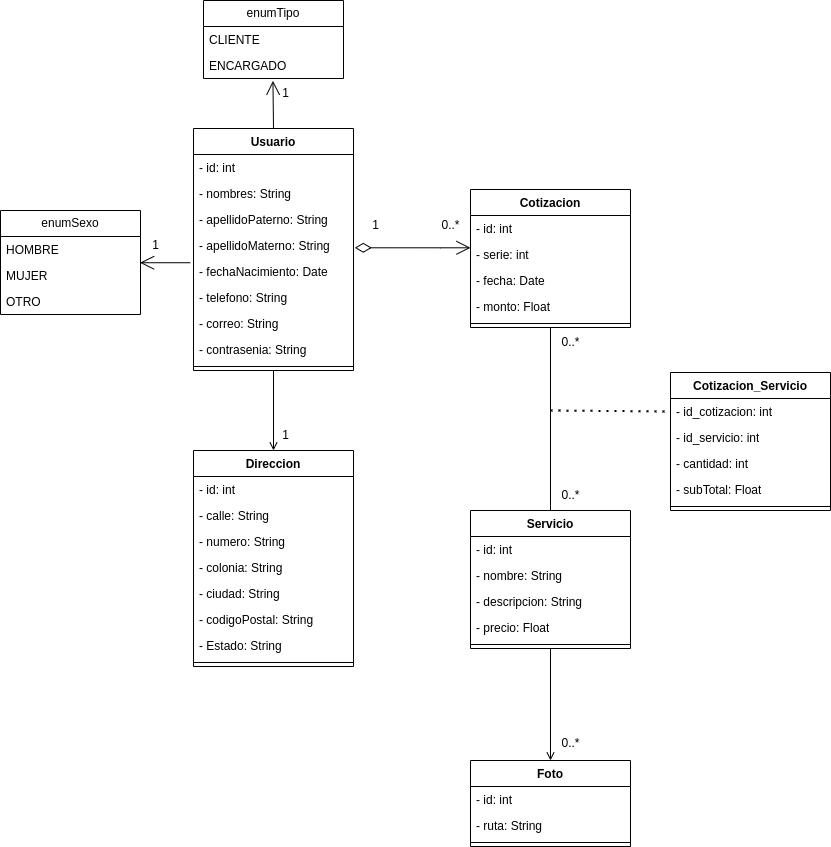

The diagram above was exported from draw.io. Its source (the exported page's mxGraphModel, read from the mxfile embedded in the PNG):
<mxGraphModel dx="1114" dy="658" grid="1" gridSize="10" guides="1" tooltips="1" connect="1" arrows="1" fold="1" page="1" pageScale="1" pageWidth="827" pageHeight="1169" math="0" shadow="0">
  <root>
    <mxCell id="0" />
    <mxCell id="1" parent="0" />
    <mxCell id="QnqvmEOHW77dUtJAw0-s-33" style="edgeStyle=orthogonalEdgeStyle;rounded=0;orthogonalLoop=1;jettySize=auto;html=1;endArrow=none;endFill=0;" parent="1" source="QnqvmEOHW77dUtJAw0-s-23" target="QnqvmEOHW77dUtJAw0-s-27" edge="1">
      <mxGeometry relative="1" as="geometry" />
    </mxCell>
    <mxCell id="QnqvmEOHW77dUtJAw0-s-23" value="Cotizacion" style="swimlane;fontStyle=1;align=center;verticalAlign=top;childLayout=stackLayout;horizontal=1;startSize=26;horizontalStack=0;resizeParent=1;resizeParentMax=0;resizeLast=0;collapsible=1;marginBottom=0;whiteSpace=wrap;html=1;" parent="1" vertex="1">
      <mxGeometry x="570" y="299" width="160" height="138" as="geometry" />
    </mxCell>
    <mxCell id="QnqvmEOHW77dUtJAw0-s-24" value="- id: int" style="text;strokeColor=none;fillColor=none;align=left;verticalAlign=top;spacingLeft=4;spacingRight=4;overflow=hidden;rotatable=0;points=[[0,0.5],[1,0.5]];portConstraint=eastwest;whiteSpace=wrap;html=1;" parent="QnqvmEOHW77dUtJAw0-s-23" vertex="1">
      <mxGeometry y="26" width="160" height="26" as="geometry" />
    </mxCell>
    <mxCell id="-lfUj2sFe_VdQwgG2QHx-47" value="- serie: int" style="text;strokeColor=none;fillColor=none;align=left;verticalAlign=top;spacingLeft=4;spacingRight=4;overflow=hidden;rotatable=0;points=[[0,0.5],[1,0.5]];portConstraint=eastwest;whiteSpace=wrap;html=1;" vertex="1" parent="QnqvmEOHW77dUtJAw0-s-23">
      <mxGeometry y="52" width="160" height="26" as="geometry" />
    </mxCell>
    <mxCell id="QnqvmEOHW77dUtJAw0-s-117" value="- fecha: Date" style="text;strokeColor=none;fillColor=none;align=left;verticalAlign=top;spacingLeft=4;spacingRight=4;overflow=hidden;rotatable=0;points=[[0,0.5],[1,0.5]];portConstraint=eastwest;whiteSpace=wrap;html=1;" parent="QnqvmEOHW77dUtJAw0-s-23" vertex="1">
      <mxGeometry y="78" width="160" height="26" as="geometry" />
    </mxCell>
    <mxCell id="QnqvmEOHW77dUtJAw0-s-119" value="- monto: Float" style="text;strokeColor=none;fillColor=none;align=left;verticalAlign=top;spacingLeft=4;spacingRight=4;overflow=hidden;rotatable=0;points=[[0,0.5],[1,0.5]];portConstraint=eastwest;whiteSpace=wrap;html=1;" parent="QnqvmEOHW77dUtJAw0-s-23" vertex="1">
      <mxGeometry y="104" width="160" height="26" as="geometry" />
    </mxCell>
    <mxCell id="QnqvmEOHW77dUtJAw0-s-25" value="" style="line;strokeWidth=1;fillColor=none;align=left;verticalAlign=middle;spacingTop=-1;spacingLeft=3;spacingRight=3;rotatable=0;labelPosition=right;points=[];portConstraint=eastwest;strokeColor=inherit;" parent="QnqvmEOHW77dUtJAw0-s-23" vertex="1">
      <mxGeometry y="130" width="160" height="8" as="geometry" />
    </mxCell>
    <mxCell id="-lfUj2sFe_VdQwgG2QHx-61" style="edgeStyle=orthogonalEdgeStyle;rounded=0;orthogonalLoop=1;jettySize=auto;html=1;entryX=0.5;entryY=0;entryDx=0;entryDy=0;endArrow=open;endFill=0;" edge="1" parent="1" source="QnqvmEOHW77dUtJAw0-s-27" target="-lfUj2sFe_VdQwgG2QHx-55">
      <mxGeometry relative="1" as="geometry" />
    </mxCell>
    <mxCell id="QnqvmEOHW77dUtJAw0-s-27" value="Servicio" style="swimlane;fontStyle=1;align=center;verticalAlign=top;childLayout=stackLayout;horizontal=1;startSize=26;horizontalStack=0;resizeParent=1;resizeParentMax=0;resizeLast=0;collapsible=1;marginBottom=0;whiteSpace=wrap;html=1;" parent="1" vertex="1">
      <mxGeometry x="570" y="620" width="160" height="138" as="geometry" />
    </mxCell>
    <mxCell id="QnqvmEOHW77dUtJAw0-s-28" value="- id: int" style="text;strokeColor=none;fillColor=none;align=left;verticalAlign=top;spacingLeft=4;spacingRight=4;overflow=hidden;rotatable=0;points=[[0,0.5],[1,0.5]];portConstraint=eastwest;whiteSpace=wrap;html=1;" parent="QnqvmEOHW77dUtJAw0-s-27" vertex="1">
      <mxGeometry y="26" width="160" height="26" as="geometry" />
    </mxCell>
    <mxCell id="-lfUj2sFe_VdQwgG2QHx-54" value="- nombre: String" style="text;strokeColor=none;fillColor=none;align=left;verticalAlign=top;spacingLeft=4;spacingRight=4;overflow=hidden;rotatable=0;points=[[0,0.5],[1,0.5]];portConstraint=eastwest;whiteSpace=wrap;html=1;" vertex="1" parent="QnqvmEOHW77dUtJAw0-s-27">
      <mxGeometry y="52" width="160" height="26" as="geometry" />
    </mxCell>
    <mxCell id="QnqvmEOHW77dUtJAw0-s-112" value="- descripcion: String" style="text;strokeColor=none;fillColor=none;align=left;verticalAlign=top;spacingLeft=4;spacingRight=4;overflow=hidden;rotatable=0;points=[[0,0.5],[1,0.5]];portConstraint=eastwest;whiteSpace=wrap;html=1;" parent="QnqvmEOHW77dUtJAw0-s-27" vertex="1">
      <mxGeometry y="78" width="160" height="26" as="geometry" />
    </mxCell>
    <mxCell id="QnqvmEOHW77dUtJAw0-s-113" value="- precio: Float" style="text;strokeColor=none;fillColor=none;align=left;verticalAlign=top;spacingLeft=4;spacingRight=4;overflow=hidden;rotatable=0;points=[[0,0.5],[1,0.5]];portConstraint=eastwest;whiteSpace=wrap;html=1;" parent="QnqvmEOHW77dUtJAw0-s-27" vertex="1">
      <mxGeometry y="104" width="160" height="26" as="geometry" />
    </mxCell>
    <mxCell id="QnqvmEOHW77dUtJAw0-s-29" value="" style="line;strokeWidth=1;fillColor=none;align=left;verticalAlign=middle;spacingTop=-1;spacingLeft=3;spacingRight=3;rotatable=0;labelPosition=right;points=[];portConstraint=eastwest;strokeColor=inherit;" parent="QnqvmEOHW77dUtJAw0-s-27" vertex="1">
      <mxGeometry y="130" width="160" height="8" as="geometry" />
    </mxCell>
    <mxCell id="QnqvmEOHW77dUtJAw0-s-34" value="0..*" style="text;html=1;align=center;verticalAlign=middle;resizable=0;points=[];autosize=1;strokeColor=none;fillColor=none;" parent="1" vertex="1">
      <mxGeometry x="530" y="320" width="40" height="30" as="geometry" />
    </mxCell>
    <mxCell id="QnqvmEOHW77dUtJAw0-s-62" value="Usuario" style="swimlane;fontStyle=1;align=center;verticalAlign=top;childLayout=stackLayout;horizontal=1;startSize=26;horizontalStack=0;resizeParent=1;resizeParentMax=0;resizeLast=0;collapsible=1;marginBottom=0;whiteSpace=wrap;html=1;" parent="1" vertex="1">
      <mxGeometry x="293" y="238" width="160" height="242" as="geometry" />
    </mxCell>
    <mxCell id="-lfUj2sFe_VdQwgG2QHx-45" value="- id: int" style="text;strokeColor=none;fillColor=none;align=left;verticalAlign=top;spacingLeft=4;spacingRight=4;overflow=hidden;rotatable=0;points=[[0,0.5],[1,0.5]];portConstraint=eastwest;whiteSpace=wrap;html=1;" vertex="1" parent="QnqvmEOHW77dUtJAw0-s-62">
      <mxGeometry y="26" width="160" height="26" as="geometry" />
    </mxCell>
    <mxCell id="QnqvmEOHW77dUtJAw0-s-63" value="- nombres: String" style="text;strokeColor=none;fillColor=none;align=left;verticalAlign=top;spacingLeft=4;spacingRight=4;overflow=hidden;rotatable=0;points=[[0,0.5],[1,0.5]];portConstraint=eastwest;whiteSpace=wrap;html=1;" parent="QnqvmEOHW77dUtJAw0-s-62" vertex="1">
      <mxGeometry y="52" width="160" height="26" as="geometry" />
    </mxCell>
    <mxCell id="QnqvmEOHW77dUtJAw0-s-64" value="- apellidoPaterno: String" style="text;strokeColor=none;fillColor=none;align=left;verticalAlign=top;spacingLeft=4;spacingRight=4;overflow=hidden;rotatable=0;points=[[0,0.5],[1,0.5]];portConstraint=eastwest;whiteSpace=wrap;html=1;" parent="QnqvmEOHW77dUtJAw0-s-62" vertex="1">
      <mxGeometry y="78" width="160" height="26" as="geometry" />
    </mxCell>
    <mxCell id="QnqvmEOHW77dUtJAw0-s-65" value="- apellidoMaterno: String" style="text;strokeColor=none;fillColor=none;align=left;verticalAlign=top;spacingLeft=4;spacingRight=4;overflow=hidden;rotatable=0;points=[[0,0.5],[1,0.5]];portConstraint=eastwest;whiteSpace=wrap;html=1;" parent="QnqvmEOHW77dUtJAw0-s-62" vertex="1">
      <mxGeometry y="104" width="160" height="26" as="geometry" />
    </mxCell>
    <mxCell id="QnqvmEOHW77dUtJAw0-s-66" value="- fechaNacimiento: Date" style="text;strokeColor=none;fillColor=none;align=left;verticalAlign=top;spacingLeft=4;spacingRight=4;overflow=hidden;rotatable=0;points=[[0,0.5],[1,0.5]];portConstraint=eastwest;whiteSpace=wrap;html=1;" parent="QnqvmEOHW77dUtJAw0-s-62" vertex="1">
      <mxGeometry y="130" width="160" height="26" as="geometry" />
    </mxCell>
    <mxCell id="QnqvmEOHW77dUtJAw0-s-68" value="- telefono: String" style="text;strokeColor=none;fillColor=none;align=left;verticalAlign=top;spacingLeft=4;spacingRight=4;overflow=hidden;rotatable=0;points=[[0,0.5],[1,0.5]];portConstraint=eastwest;whiteSpace=wrap;html=1;" parent="QnqvmEOHW77dUtJAw0-s-62" vertex="1">
      <mxGeometry y="156" width="160" height="26" as="geometry" />
    </mxCell>
    <mxCell id="VGISSRU8PGVLFXJlIl_a-1" value="- correo: String" style="text;strokeColor=none;fillColor=none;align=left;verticalAlign=top;spacingLeft=4;spacingRight=4;overflow=hidden;rotatable=0;points=[[0,0.5],[1,0.5]];portConstraint=eastwest;whiteSpace=wrap;html=1;" vertex="1" parent="QnqvmEOHW77dUtJAw0-s-62">
      <mxGeometry y="182" width="160" height="26" as="geometry" />
    </mxCell>
    <mxCell id="VGISSRU8PGVLFXJlIl_a-2" value="- contrasenia: String" style="text;strokeColor=none;fillColor=none;align=left;verticalAlign=top;spacingLeft=4;spacingRight=4;overflow=hidden;rotatable=0;points=[[0,0.5],[1,0.5]];portConstraint=eastwest;whiteSpace=wrap;html=1;" vertex="1" parent="QnqvmEOHW77dUtJAw0-s-62">
      <mxGeometry y="208" width="160" height="26" as="geometry" />
    </mxCell>
    <mxCell id="QnqvmEOHW77dUtJAw0-s-69" value="" style="line;strokeWidth=1;fillColor=none;align=left;verticalAlign=middle;spacingTop=-1;spacingLeft=3;spacingRight=3;rotatable=0;labelPosition=right;points=[];portConstraint=eastwest;strokeColor=inherit;" parent="QnqvmEOHW77dUtJAw0-s-62" vertex="1">
      <mxGeometry y="234" width="160" height="8" as="geometry" />
    </mxCell>
    <mxCell id="QnqvmEOHW77dUtJAw0-s-71" value="enumSexo" style="swimlane;fontStyle=0;childLayout=stackLayout;horizontal=1;startSize=26;fillColor=none;horizontalStack=0;resizeParent=1;resizeParentMax=0;resizeLast=0;collapsible=1;marginBottom=0;whiteSpace=wrap;html=1;" parent="1" vertex="1">
      <mxGeometry x="100" y="320" width="140" height="104" as="geometry" />
    </mxCell>
    <mxCell id="QnqvmEOHW77dUtJAw0-s-72" value="HOMBRE" style="text;strokeColor=none;fillColor=none;align=left;verticalAlign=top;spacingLeft=4;spacingRight=4;overflow=hidden;rotatable=0;points=[[0,0.5],[1,0.5]];portConstraint=eastwest;whiteSpace=wrap;html=1;" parent="QnqvmEOHW77dUtJAw0-s-71" vertex="1">
      <mxGeometry y="26" width="140" height="26" as="geometry" />
    </mxCell>
    <mxCell id="QnqvmEOHW77dUtJAw0-s-73" value="MUJER" style="text;strokeColor=none;fillColor=none;align=left;verticalAlign=top;spacingLeft=4;spacingRight=4;overflow=hidden;rotatable=0;points=[[0,0.5],[1,0.5]];portConstraint=eastwest;whiteSpace=wrap;html=1;" parent="QnqvmEOHW77dUtJAw0-s-71" vertex="1">
      <mxGeometry y="52" width="140" height="26" as="geometry" />
    </mxCell>
    <mxCell id="QnqvmEOHW77dUtJAw0-s-74" value="OTRO" style="text;strokeColor=none;fillColor=none;align=left;verticalAlign=top;spacingLeft=4;spacingRight=4;overflow=hidden;rotatable=0;points=[[0,0.5],[1,0.5]];portConstraint=eastwest;whiteSpace=wrap;html=1;" parent="QnqvmEOHW77dUtJAw0-s-71" vertex="1">
      <mxGeometry y="78" width="140" height="26" as="geometry" />
    </mxCell>
    <mxCell id="QnqvmEOHW77dUtJAw0-s-75" value="" style="endArrow=open;endFill=1;endSize=12;html=1;rounded=0;exitX=-0.019;exitY=0.163;exitDx=0;exitDy=0;exitPerimeter=0;entryX=0.997;entryY=1.009;entryDx=0;entryDy=0;entryPerimeter=0;" parent="1" source="QnqvmEOHW77dUtJAw0-s-66" target="QnqvmEOHW77dUtJAw0-s-72" edge="1">
      <mxGeometry width="160" relative="1" as="geometry">
        <mxPoint x="250" y="418" as="sourcePoint" />
        <mxPoint x="230" y="390.20345546619" as="targetPoint" />
      </mxGeometry>
    </mxCell>
    <mxCell id="QnqvmEOHW77dUtJAw0-s-97" value="Direccion" style="swimlane;fontStyle=1;align=center;verticalAlign=top;childLayout=stackLayout;horizontal=1;startSize=26;horizontalStack=0;resizeParent=1;resizeParentMax=0;resizeLast=0;collapsible=1;marginBottom=0;whiteSpace=wrap;html=1;" parent="1" vertex="1">
      <mxGeometry x="293" y="560" width="160" height="216" as="geometry" />
    </mxCell>
    <mxCell id="-lfUj2sFe_VdQwgG2QHx-44" value="- id: int" style="text;strokeColor=none;fillColor=none;align=left;verticalAlign=top;spacingLeft=4;spacingRight=4;overflow=hidden;rotatable=0;points=[[0,0.5],[1,0.5]];portConstraint=eastwest;whiteSpace=wrap;html=1;" vertex="1" parent="QnqvmEOHW77dUtJAw0-s-97">
      <mxGeometry y="26" width="160" height="26" as="geometry" />
    </mxCell>
    <mxCell id="QnqvmEOHW77dUtJAw0-s-98" value="- calle: String" style="text;strokeColor=none;fillColor=none;align=left;verticalAlign=top;spacingLeft=4;spacingRight=4;overflow=hidden;rotatable=0;points=[[0,0.5],[1,0.5]];portConstraint=eastwest;whiteSpace=wrap;html=1;" parent="QnqvmEOHW77dUtJAw0-s-97" vertex="1">
      <mxGeometry y="52" width="160" height="26" as="geometry" />
    </mxCell>
    <mxCell id="QnqvmEOHW77dUtJAw0-s-99" value="- numero: String" style="text;strokeColor=none;fillColor=none;align=left;verticalAlign=top;spacingLeft=4;spacingRight=4;overflow=hidden;rotatable=0;points=[[0,0.5],[1,0.5]];portConstraint=eastwest;whiteSpace=wrap;html=1;" parent="QnqvmEOHW77dUtJAw0-s-97" vertex="1">
      <mxGeometry y="78" width="160" height="26" as="geometry" />
    </mxCell>
    <mxCell id="QnqvmEOHW77dUtJAw0-s-100" value="- colonia: String" style="text;strokeColor=none;fillColor=none;align=left;verticalAlign=top;spacingLeft=4;spacingRight=4;overflow=hidden;rotatable=0;points=[[0,0.5],[1,0.5]];portConstraint=eastwest;whiteSpace=wrap;html=1;" parent="QnqvmEOHW77dUtJAw0-s-97" vertex="1">
      <mxGeometry y="104" width="160" height="26" as="geometry" />
    </mxCell>
    <mxCell id="QnqvmEOHW77dUtJAw0-s-101" value="- ciudad: String" style="text;strokeColor=none;fillColor=none;align=left;verticalAlign=top;spacingLeft=4;spacingRight=4;overflow=hidden;rotatable=0;points=[[0,0.5],[1,0.5]];portConstraint=eastwest;whiteSpace=wrap;html=1;" parent="QnqvmEOHW77dUtJAw0-s-97" vertex="1">
      <mxGeometry y="130" width="160" height="26" as="geometry" />
    </mxCell>
    <mxCell id="QnqvmEOHW77dUtJAw0-s-102" value="- codigoPostal: String" style="text;strokeColor=none;fillColor=none;align=left;verticalAlign=top;spacingLeft=4;spacingRight=4;overflow=hidden;rotatable=0;points=[[0,0.5],[1,0.5]];portConstraint=eastwest;whiteSpace=wrap;html=1;" parent="QnqvmEOHW77dUtJAw0-s-97" vertex="1">
      <mxGeometry y="156" width="160" height="26" as="geometry" />
    </mxCell>
    <mxCell id="QnqvmEOHW77dUtJAw0-s-103" value="- Estado: String" style="text;strokeColor=none;fillColor=none;align=left;verticalAlign=top;spacingLeft=4;spacingRight=4;overflow=hidden;rotatable=0;points=[[0,0.5],[1,0.5]];portConstraint=eastwest;whiteSpace=wrap;html=1;" parent="QnqvmEOHW77dUtJAw0-s-97" vertex="1">
      <mxGeometry y="182" width="160" height="26" as="geometry" />
    </mxCell>
    <mxCell id="QnqvmEOHW77dUtJAw0-s-104" value="" style="line;strokeWidth=1;fillColor=none;align=left;verticalAlign=middle;spacingTop=-1;spacingLeft=3;spacingRight=3;rotatable=0;labelPosition=right;points=[];portConstraint=eastwest;strokeColor=inherit;" parent="QnqvmEOHW77dUtJAw0-s-97" vertex="1">
      <mxGeometry y="208" width="160" height="8" as="geometry" />
    </mxCell>
    <mxCell id="QnqvmEOHW77dUtJAw0-s-110" style="edgeStyle=orthogonalEdgeStyle;rounded=0;orthogonalLoop=1;jettySize=auto;html=1;endArrow=open;endFill=0;exitX=0.5;exitY=1;exitDx=0;exitDy=0;" parent="1" edge="1" target="QnqvmEOHW77dUtJAw0-s-97" source="QnqvmEOHW77dUtJAw0-s-62">
      <mxGeometry relative="1" as="geometry">
        <mxPoint x="373" y="536" as="sourcePoint" />
        <mxPoint x="370" y="740" as="targetPoint" />
        <Array as="points" />
      </mxGeometry>
    </mxCell>
    <mxCell id="QnqvmEOHW77dUtJAw0-s-111" value="1" style="text;html=1;align=center;verticalAlign=middle;resizable=0;points=[];autosize=1;strokeColor=none;fillColor=none;" parent="1" vertex="1">
      <mxGeometry x="370" y="530" width="30" height="30" as="geometry" />
    </mxCell>
    <mxCell id="-lfUj2sFe_VdQwgG2QHx-1" value="enumTipo" style="swimlane;fontStyle=0;childLayout=stackLayout;horizontal=1;startSize=26;fillColor=none;horizontalStack=0;resizeParent=1;resizeParentMax=0;resizeLast=0;collapsible=1;marginBottom=0;whiteSpace=wrap;html=1;" vertex="1" parent="1">
      <mxGeometry x="303" y="110" width="140" height="78" as="geometry" />
    </mxCell>
    <mxCell id="-lfUj2sFe_VdQwgG2QHx-2" value="CLIENTE" style="text;strokeColor=none;fillColor=none;align=left;verticalAlign=top;spacingLeft=4;spacingRight=4;overflow=hidden;rotatable=0;points=[[0,0.5],[1,0.5]];portConstraint=eastwest;whiteSpace=wrap;html=1;" vertex="1" parent="-lfUj2sFe_VdQwgG2QHx-1">
      <mxGeometry y="26" width="140" height="26" as="geometry" />
    </mxCell>
    <mxCell id="-lfUj2sFe_VdQwgG2QHx-3" value="ENCARGADO" style="text;strokeColor=none;fillColor=none;align=left;verticalAlign=top;spacingLeft=4;spacingRight=4;overflow=hidden;rotatable=0;points=[[0,0.5],[1,0.5]];portConstraint=eastwest;whiteSpace=wrap;html=1;" vertex="1" parent="-lfUj2sFe_VdQwgG2QHx-1">
      <mxGeometry y="52" width="140" height="26" as="geometry" />
    </mxCell>
    <mxCell id="-lfUj2sFe_VdQwgG2QHx-5" value="" style="endArrow=open;endFill=1;endSize=12;html=1;rounded=0;exitX=0.5;exitY=0;exitDx=0;exitDy=0;entryX=0.496;entryY=1.09;entryDx=0;entryDy=0;entryPerimeter=0;" edge="1" parent="1" source="QnqvmEOHW77dUtJAw0-s-62" target="-lfUj2sFe_VdQwgG2QHx-3">
      <mxGeometry width="160" relative="1" as="geometry">
        <mxPoint x="303" y="239" as="sourcePoint" />
        <mxPoint x="220" y="238" as="targetPoint" />
      </mxGeometry>
    </mxCell>
    <mxCell id="-lfUj2sFe_VdQwgG2QHx-6" value="1" style="text;html=1;align=center;verticalAlign=middle;resizable=0;points=[];autosize=1;strokeColor=none;fillColor=none;" vertex="1" parent="1">
      <mxGeometry x="370" y="188" width="30" height="30" as="geometry" />
    </mxCell>
    <mxCell id="-lfUj2sFe_VdQwgG2QHx-7" value="1" style="text;html=1;align=center;verticalAlign=middle;resizable=0;points=[];autosize=1;strokeColor=none;fillColor=none;" vertex="1" parent="1">
      <mxGeometry x="240" y="340" width="30" height="30" as="geometry" />
    </mxCell>
    <mxCell id="-lfUj2sFe_VdQwgG2QHx-8" value="1" style="text;html=1;align=center;verticalAlign=middle;resizable=0;points=[];autosize=1;strokeColor=none;fillColor=none;" vertex="1" parent="1">
      <mxGeometry x="460" y="320" width="30" height="30" as="geometry" />
    </mxCell>
    <mxCell id="-lfUj2sFe_VdQwgG2QHx-9" value="0..*" style="text;html=1;align=center;verticalAlign=middle;resizable=0;points=[];autosize=1;strokeColor=none;fillColor=none;" vertex="1" parent="1">
      <mxGeometry x="650" y="590" width="40" height="30" as="geometry" />
    </mxCell>
    <mxCell id="-lfUj2sFe_VdQwgG2QHx-10" value="0..*" style="text;html=1;align=center;verticalAlign=middle;resizable=0;points=[];autosize=1;strokeColor=none;fillColor=none;" vertex="1" parent="1">
      <mxGeometry x="650" y="437" width="40" height="30" as="geometry" />
    </mxCell>
    <mxCell id="-lfUj2sFe_VdQwgG2QHx-12" value="Cotizacion_Servicio" style="swimlane;fontStyle=1;align=center;verticalAlign=top;childLayout=stackLayout;horizontal=1;startSize=26;horizontalStack=0;resizeParent=1;resizeParentMax=0;resizeLast=0;collapsible=1;marginBottom=0;whiteSpace=wrap;html=1;" vertex="1" parent="1">
      <mxGeometry x="770" y="482" width="160" height="138" as="geometry" />
    </mxCell>
    <mxCell id="-lfUj2sFe_VdQwgG2QHx-13" value="- id_cotizacion: int" style="text;strokeColor=none;fillColor=none;align=left;verticalAlign=top;spacingLeft=4;spacingRight=4;overflow=hidden;rotatable=0;points=[[0,0.5],[1,0.5]];portConstraint=eastwest;whiteSpace=wrap;html=1;" vertex="1" parent="-lfUj2sFe_VdQwgG2QHx-12">
      <mxGeometry y="26" width="160" height="26" as="geometry" />
    </mxCell>
    <mxCell id="-lfUj2sFe_VdQwgG2QHx-64" value="- id_servicio: int" style="text;strokeColor=none;fillColor=none;align=left;verticalAlign=top;spacingLeft=4;spacingRight=4;overflow=hidden;rotatable=0;points=[[0,0.5],[1,0.5]];portConstraint=eastwest;whiteSpace=wrap;html=1;" vertex="1" parent="-lfUj2sFe_VdQwgG2QHx-12">
      <mxGeometry y="52" width="160" height="26" as="geometry" />
    </mxCell>
    <mxCell id="-lfUj2sFe_VdQwgG2QHx-63" value="- cantidad: int" style="text;strokeColor=none;fillColor=none;align=left;verticalAlign=top;spacingLeft=4;spacingRight=4;overflow=hidden;rotatable=0;points=[[0,0.5],[1,0.5]];portConstraint=eastwest;whiteSpace=wrap;html=1;" vertex="1" parent="-lfUj2sFe_VdQwgG2QHx-12">
      <mxGeometry y="78" width="160" height="26" as="geometry" />
    </mxCell>
    <mxCell id="-lfUj2sFe_VdQwgG2QHx-14" value="- subTotal: Float" style="text;strokeColor=none;fillColor=none;align=left;verticalAlign=top;spacingLeft=4;spacingRight=4;overflow=hidden;rotatable=0;points=[[0,0.5],[1,0.5]];portConstraint=eastwest;whiteSpace=wrap;html=1;" vertex="1" parent="-lfUj2sFe_VdQwgG2QHx-12">
      <mxGeometry y="104" width="160" height="26" as="geometry" />
    </mxCell>
    <mxCell id="-lfUj2sFe_VdQwgG2QHx-17" value="" style="line;strokeWidth=1;fillColor=none;align=left;verticalAlign=middle;spacingTop=-1;spacingLeft=3;spacingRight=3;rotatable=0;labelPosition=right;points=[];portConstraint=eastwest;strokeColor=inherit;" vertex="1" parent="-lfUj2sFe_VdQwgG2QHx-12">
      <mxGeometry y="130" width="160" height="8" as="geometry" />
    </mxCell>
    <mxCell id="-lfUj2sFe_VdQwgG2QHx-43" value="" style="endArrow=none;dashed=1;html=1;dashPattern=1 3;strokeWidth=2;rounded=0;entryX=0;entryY=0.5;entryDx=0;entryDy=0;" edge="1" parent="1" target="-lfUj2sFe_VdQwgG2QHx-13">
      <mxGeometry width="50" height="50" relative="1" as="geometry">
        <mxPoint x="650" y="520" as="sourcePoint" />
        <mxPoint x="820" y="543" as="targetPoint" />
      </mxGeometry>
    </mxCell>
    <mxCell id="-lfUj2sFe_VdQwgG2QHx-46" value="" style="endArrow=open;html=1;endSize=12;startArrow=diamondThin;startSize=14;startFill=0;edgeStyle=orthogonalEdgeStyle;align=left;verticalAlign=bottom;rounded=0;exitX=1.008;exitY=0.588;exitDx=0;exitDy=0;exitPerimeter=0;" edge="1" parent="1" source="QnqvmEOHW77dUtJAw0-s-65" target="-lfUj2sFe_VdQwgG2QHx-47">
      <mxGeometry x="-1" y="3" relative="1" as="geometry">
        <mxPoint x="480" y="390" as="sourcePoint" />
        <mxPoint x="550" y="340" as="targetPoint" />
        <Array as="points">
          <mxPoint x="540" y="357" />
          <mxPoint x="540" y="357" />
        </Array>
      </mxGeometry>
    </mxCell>
    <mxCell id="-lfUj2sFe_VdQwgG2QHx-55" value="Foto" style="swimlane;fontStyle=1;align=center;verticalAlign=top;childLayout=stackLayout;horizontal=1;startSize=26;horizontalStack=0;resizeParent=1;resizeParentMax=0;resizeLast=0;collapsible=1;marginBottom=0;whiteSpace=wrap;html=1;" vertex="1" parent="1">
      <mxGeometry x="570" y="870" width="160" height="86" as="geometry" />
    </mxCell>
    <mxCell id="-lfUj2sFe_VdQwgG2QHx-56" value="- id: int" style="text;strokeColor=none;fillColor=none;align=left;verticalAlign=top;spacingLeft=4;spacingRight=4;overflow=hidden;rotatable=0;points=[[0,0.5],[1,0.5]];portConstraint=eastwest;whiteSpace=wrap;html=1;" vertex="1" parent="-lfUj2sFe_VdQwgG2QHx-55">
      <mxGeometry y="26" width="160" height="26" as="geometry" />
    </mxCell>
    <mxCell id="-lfUj2sFe_VdQwgG2QHx-57" value="- ruta: String" style="text;strokeColor=none;fillColor=none;align=left;verticalAlign=top;spacingLeft=4;spacingRight=4;overflow=hidden;rotatable=0;points=[[0,0.5],[1,0.5]];portConstraint=eastwest;whiteSpace=wrap;html=1;" vertex="1" parent="-lfUj2sFe_VdQwgG2QHx-55">
      <mxGeometry y="52" width="160" height="26" as="geometry" />
    </mxCell>
    <mxCell id="-lfUj2sFe_VdQwgG2QHx-60" value="" style="line;strokeWidth=1;fillColor=none;align=left;verticalAlign=middle;spacingTop=-1;spacingLeft=3;spacingRight=3;rotatable=0;labelPosition=right;points=[];portConstraint=eastwest;strokeColor=inherit;" vertex="1" parent="-lfUj2sFe_VdQwgG2QHx-55">
      <mxGeometry y="78" width="160" height="8" as="geometry" />
    </mxCell>
    <mxCell id="-lfUj2sFe_VdQwgG2QHx-62" value="0..*" style="text;html=1;align=center;verticalAlign=middle;resizable=0;points=[];autosize=1;strokeColor=none;fillColor=none;" vertex="1" parent="1">
      <mxGeometry x="650" y="838" width="40" height="30" as="geometry" />
    </mxCell>
  </root>
</mxGraphModel>